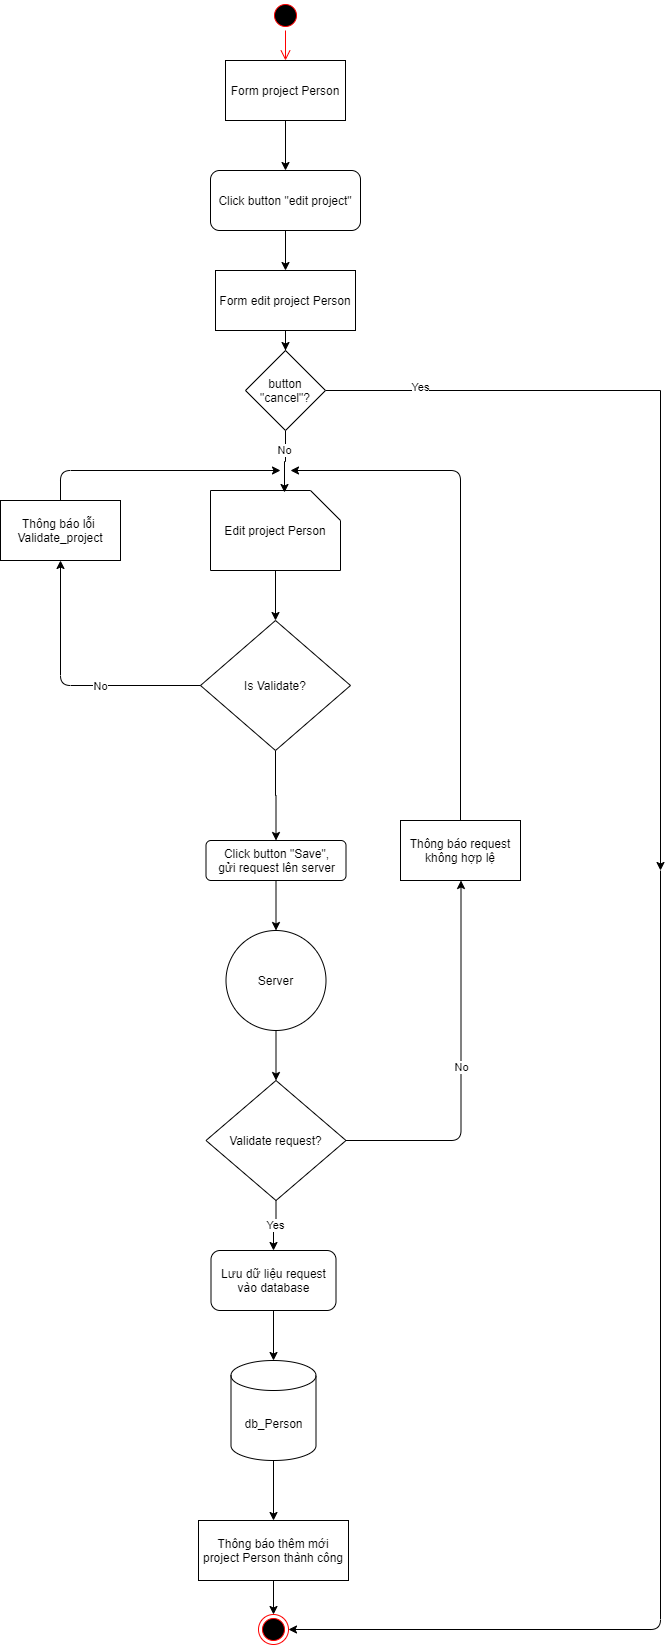

The diagram above was exported from draw.io. Its source (the exported page's mxGraphModel, read from the mxfile embedded in the PNG):
<mxGraphModel dx="868" dy="482" grid="1" gridSize="10" guides="1" tooltips="1" connect="1" arrows="1" fold="1" page="1" pageScale="1" pageWidth="850" pageHeight="1100" math="0" shadow="0">
  <root>
    <mxCell id="0" />
    <mxCell id="1" parent="0" />
    <mxCell id="ynEOJGgqMHVLYRgWhTm4-77" value="" style="ellipse;html=1;shape=startState;fillColor=#000000;strokeColor=#ff0000;" vertex="1" parent="1">
      <mxGeometry x="380" y="10" width="30" height="30" as="geometry" />
    </mxCell>
    <mxCell id="ynEOJGgqMHVLYRgWhTm4-78" value="" style="edgeStyle=orthogonalEdgeStyle;html=1;verticalAlign=bottom;endArrow=open;endSize=8;strokeColor=#ff0000;entryX=0.5;entryY=0;entryDx=0;entryDy=0;" edge="1" parent="1" source="ynEOJGgqMHVLYRgWhTm4-77" target="ynEOJGgqMHVLYRgWhTm4-82">
      <mxGeometry relative="1" as="geometry">
        <mxPoint x="385" y="190" as="targetPoint" />
      </mxGeometry>
    </mxCell>
    <mxCell id="ynEOJGgqMHVLYRgWhTm4-79" value="" style="edgeStyle=orthogonalEdgeStyle;rounded=0;orthogonalLoop=1;jettySize=auto;html=1;" edge="1" parent="1" source="ynEOJGgqMHVLYRgWhTm4-80" target="ynEOJGgqMHVLYRgWhTm4-84">
      <mxGeometry relative="1" as="geometry" />
    </mxCell>
    <mxCell id="ynEOJGgqMHVLYRgWhTm4-80" value="Click button &quot;edit project&quot;" style="rounded=1;whiteSpace=wrap;html=1;" vertex="1" parent="1">
      <mxGeometry x="320" y="180" width="150" height="60" as="geometry" />
    </mxCell>
    <mxCell id="ynEOJGgqMHVLYRgWhTm4-81" value="" style="edgeStyle=orthogonalEdgeStyle;rounded=0;orthogonalLoop=1;jettySize=auto;html=1;" edge="1" parent="1" source="ynEOJGgqMHVLYRgWhTm4-82" target="ynEOJGgqMHVLYRgWhTm4-80">
      <mxGeometry relative="1" as="geometry" />
    </mxCell>
    <mxCell id="ynEOJGgqMHVLYRgWhTm4-82" value="Form project Person" style="rounded=0;whiteSpace=wrap;html=1;" vertex="1" parent="1">
      <mxGeometry x="335" y="70" width="120" height="60" as="geometry" />
    </mxCell>
    <mxCell id="ynEOJGgqMHVLYRgWhTm4-83" value="" style="edgeStyle=orthogonalEdgeStyle;rounded=0;orthogonalLoop=1;jettySize=auto;html=1;" edge="1" parent="1" source="ynEOJGgqMHVLYRgWhTm4-84" target="ynEOJGgqMHVLYRgWhTm4-113">
      <mxGeometry relative="1" as="geometry" />
    </mxCell>
    <mxCell id="ynEOJGgqMHVLYRgWhTm4-84" value="Form edit project Person" style="rounded=0;whiteSpace=wrap;html=1;" vertex="1" parent="1">
      <mxGeometry x="325" y="280" width="140" height="60" as="geometry" />
    </mxCell>
    <mxCell id="ynEOJGgqMHVLYRgWhTm4-85" value="" style="edgeStyle=orthogonalEdgeStyle;rounded=0;orthogonalLoop=1;jettySize=auto;html=1;" edge="1" parent="1" source="ynEOJGgqMHVLYRgWhTm4-86" target="ynEOJGgqMHVLYRgWhTm4-88">
      <mxGeometry relative="1" as="geometry" />
    </mxCell>
    <mxCell id="ynEOJGgqMHVLYRgWhTm4-86" value="Edit project Person" style="shape=card;whiteSpace=wrap;html=1;direction=south;" vertex="1" parent="1">
      <mxGeometry x="320" y="500" width="130" height="80" as="geometry" />
    </mxCell>
    <mxCell id="ynEOJGgqMHVLYRgWhTm4-87" value="" style="edgeStyle=orthogonalEdgeStyle;rounded=0;orthogonalLoop=1;jettySize=auto;html=1;" edge="1" parent="1" source="ynEOJGgqMHVLYRgWhTm4-88" target="ynEOJGgqMHVLYRgWhTm4-94">
      <mxGeometry relative="1" as="geometry" />
    </mxCell>
    <mxCell id="ynEOJGgqMHVLYRgWhTm4-88" value="Is Validate?" style="rhombus;whiteSpace=wrap;html=1;" vertex="1" parent="1">
      <mxGeometry x="310" y="630" width="150" height="130" as="geometry" />
    </mxCell>
    <mxCell id="ynEOJGgqMHVLYRgWhTm4-89" value="Thông báo lỗi&amp;nbsp;&lt;br&gt;Validate_project" style="rounded=0;whiteSpace=wrap;html=1;" vertex="1" parent="1">
      <mxGeometry x="110" y="510" width="120" height="60" as="geometry" />
    </mxCell>
    <mxCell id="ynEOJGgqMHVLYRgWhTm4-90" value="" style="endArrow=classic;html=1;exitX=0;exitY=0.5;exitDx=0;exitDy=0;entryX=0.5;entryY=1;entryDx=0;entryDy=0;" edge="1" parent="1" source="ynEOJGgqMHVLYRgWhTm4-88" target="ynEOJGgqMHVLYRgWhTm4-89">
      <mxGeometry width="50" height="50" relative="1" as="geometry">
        <mxPoint x="390" y="500" as="sourcePoint" />
        <mxPoint x="440" y="450" as="targetPoint" />
        <Array as="points">
          <mxPoint x="170" y="695" />
        </Array>
      </mxGeometry>
    </mxCell>
    <mxCell id="ynEOJGgqMHVLYRgWhTm4-91" value="No" style="edgeLabel;html=1;align=center;verticalAlign=middle;resizable=0;points=[];" vertex="1" connectable="0" parent="ynEOJGgqMHVLYRgWhTm4-90">
      <mxGeometry x="-0.2377" relative="1" as="geometry">
        <mxPoint as="offset" />
      </mxGeometry>
    </mxCell>
    <mxCell id="ynEOJGgqMHVLYRgWhTm4-92" value="" style="endArrow=classic;html=1;exitX=0.5;exitY=0;exitDx=0;exitDy=0;" edge="1" parent="1" source="ynEOJGgqMHVLYRgWhTm4-89">
      <mxGeometry width="50" height="50" relative="1" as="geometry">
        <mxPoint x="390" y="500" as="sourcePoint" />
        <mxPoint x="390" y="480" as="targetPoint" />
        <Array as="points">
          <mxPoint x="170" y="480" />
        </Array>
      </mxGeometry>
    </mxCell>
    <mxCell id="ynEOJGgqMHVLYRgWhTm4-93" value="" style="edgeStyle=orthogonalEdgeStyle;rounded=0;orthogonalLoop=1;jettySize=auto;html=1;" edge="1" parent="1" source="ynEOJGgqMHVLYRgWhTm4-94">
      <mxGeometry relative="1" as="geometry">
        <mxPoint x="385.5" y="940" as="targetPoint" />
      </mxGeometry>
    </mxCell>
    <mxCell id="ynEOJGgqMHVLYRgWhTm4-94" value="Click button &quot;Save&quot;,&lt;br&gt;gửi request lên server" style="html=1;align=center;verticalAlign=top;rounded=1;absoluteArcSize=1;arcSize=10;dashed=0;" vertex="1" parent="1">
      <mxGeometry x="315.5" y="850" width="140" height="40" as="geometry" />
    </mxCell>
    <mxCell id="ynEOJGgqMHVLYRgWhTm4-95" value="" style="edgeStyle=orthogonalEdgeStyle;rounded=0;orthogonalLoop=1;jettySize=auto;html=1;" edge="1" parent="1" source="ynEOJGgqMHVLYRgWhTm4-96" target="ynEOJGgqMHVLYRgWhTm4-98">
      <mxGeometry relative="1" as="geometry" />
    </mxCell>
    <mxCell id="ynEOJGgqMHVLYRgWhTm4-96" value="Server" style="ellipse;fillColor=#ffffff;strokeColor=#000000;" vertex="1" parent="1">
      <mxGeometry x="335.5" y="940" width="100" height="100" as="geometry" />
    </mxCell>
    <mxCell id="ynEOJGgqMHVLYRgWhTm4-97" value="Yes" style="edgeStyle=orthogonalEdgeStyle;rounded=0;orthogonalLoop=1;jettySize=auto;html=1;" edge="1" parent="1" source="ynEOJGgqMHVLYRgWhTm4-98" target="ynEOJGgqMHVLYRgWhTm4-101">
      <mxGeometry relative="1" as="geometry" />
    </mxCell>
    <mxCell id="ynEOJGgqMHVLYRgWhTm4-98" value="Validate request?" style="rhombus;" vertex="1" parent="1">
      <mxGeometry x="315.5" y="1090" width="140" height="120" as="geometry" />
    </mxCell>
    <mxCell id="ynEOJGgqMHVLYRgWhTm4-99" value="No" style="endArrow=classic;html=1;exitX=1;exitY=0.5;exitDx=0;exitDy=0;entryX=0.5;entryY=1;entryDx=0;entryDy=0;" edge="1" parent="1" source="ynEOJGgqMHVLYRgWhTm4-98">
      <mxGeometry width="50" height="50" relative="1" as="geometry">
        <mxPoint x="410.5" y="840" as="sourcePoint" />
        <mxPoint x="570.5" y="890" as="targetPoint" />
        <Array as="points">
          <mxPoint x="570.5" y="1150" />
        </Array>
      </mxGeometry>
    </mxCell>
    <mxCell id="ynEOJGgqMHVLYRgWhTm4-100" value="" style="edgeStyle=orthogonalEdgeStyle;rounded=0;orthogonalLoop=1;jettySize=auto;html=1;" edge="1" parent="1" source="ynEOJGgqMHVLYRgWhTm4-101" target="ynEOJGgqMHVLYRgWhTm4-105">
      <mxGeometry relative="1" as="geometry" />
    </mxCell>
    <mxCell id="ynEOJGgqMHVLYRgWhTm4-101" value="Lưu dữ liệu request vào database" style="rounded=1;whiteSpace=wrap;html=1;" vertex="1" parent="1">
      <mxGeometry x="320.5" y="1260" width="125" height="60" as="geometry" />
    </mxCell>
    <mxCell id="ynEOJGgqMHVLYRgWhTm4-102" value="" style="edgeStyle=orthogonalEdgeStyle;rounded=0;orthogonalLoop=1;jettySize=auto;html=1;" edge="1" parent="1" source="ynEOJGgqMHVLYRgWhTm4-103" target="ynEOJGgqMHVLYRgWhTm4-108">
      <mxGeometry relative="1" as="geometry" />
    </mxCell>
    <mxCell id="ynEOJGgqMHVLYRgWhTm4-103" value="Thông báo thêm mới project Person thành công" style="rounded=0;whiteSpace=wrap;html=1;" vertex="1" parent="1">
      <mxGeometry x="308" y="1530" width="150" height="60" as="geometry" />
    </mxCell>
    <mxCell id="ynEOJGgqMHVLYRgWhTm4-104" value="" style="edgeStyle=orthogonalEdgeStyle;rounded=0;orthogonalLoop=1;jettySize=auto;html=1;" edge="1" parent="1" source="ynEOJGgqMHVLYRgWhTm4-105" target="ynEOJGgqMHVLYRgWhTm4-103">
      <mxGeometry relative="1" as="geometry" />
    </mxCell>
    <mxCell id="ynEOJGgqMHVLYRgWhTm4-105" value="db_Person" style="shape=cylinder3;whiteSpace=wrap;html=1;boundedLbl=1;backgroundOutline=1;size=15;" vertex="1" parent="1">
      <mxGeometry x="340.5" y="1370" width="85" height="100" as="geometry" />
    </mxCell>
    <mxCell id="ynEOJGgqMHVLYRgWhTm4-106" value="Thông báo request không hợp lệ" style="rounded=0;whiteSpace=wrap;html=1;" vertex="1" parent="1">
      <mxGeometry x="510" y="830" width="120" height="60" as="geometry" />
    </mxCell>
    <mxCell id="ynEOJGgqMHVLYRgWhTm4-107" value="" style="endArrow=classic;html=1;exitX=0.5;exitY=0;exitDx=0;exitDy=0;" edge="1" parent="1" source="ynEOJGgqMHVLYRgWhTm4-106">
      <mxGeometry width="50" height="50" relative="1" as="geometry">
        <mxPoint x="390" y="890" as="sourcePoint" />
        <mxPoint x="400" y="480" as="targetPoint" />
        <Array as="points">
          <mxPoint x="570" y="480" />
        </Array>
      </mxGeometry>
    </mxCell>
    <mxCell id="ynEOJGgqMHVLYRgWhTm4-108" value="" style="ellipse;html=1;shape=endState;fillColor=#000000;strokeColor=#ff0000;" vertex="1" parent="1">
      <mxGeometry x="368" y="1624" width="30" height="30" as="geometry" />
    </mxCell>
    <mxCell id="ynEOJGgqMHVLYRgWhTm4-109" value="" style="endArrow=classic;html=1;entryX=1;entryY=0.5;entryDx=0;entryDy=0;exitX=0.5;exitY=1;exitDx=0;exitDy=0;" edge="1" parent="1" target="ynEOJGgqMHVLYRgWhTm4-108">
      <mxGeometry width="50" height="50" relative="1" as="geometry">
        <mxPoint x="770" y="880" as="sourcePoint" />
        <mxPoint x="440" y="1240" as="targetPoint" />
        <Array as="points">
          <mxPoint x="770" y="1639" />
        </Array>
      </mxGeometry>
    </mxCell>
    <mxCell id="ynEOJGgqMHVLYRgWhTm4-110" value="No" style="edgeStyle=orthogonalEdgeStyle;rounded=0;orthogonalLoop=1;jettySize=auto;html=1;" edge="1" parent="1" source="ynEOJGgqMHVLYRgWhTm4-113">
      <mxGeometry x="0.0159" y="-11" relative="1" as="geometry">
        <mxPoint x="394" y="502" as="targetPoint" />
        <mxPoint x="11" y="-11" as="offset" />
      </mxGeometry>
    </mxCell>
    <mxCell id="ynEOJGgqMHVLYRgWhTm4-111" style="edgeStyle=orthogonalEdgeStyle;rounded=0;orthogonalLoop=1;jettySize=auto;html=1;" edge="1" parent="1" source="ynEOJGgqMHVLYRgWhTm4-113">
      <mxGeometry relative="1" as="geometry">
        <mxPoint x="769.9999999999995" y="880" as="targetPoint" />
      </mxGeometry>
    </mxCell>
    <mxCell id="ynEOJGgqMHVLYRgWhTm4-112" value="Yes" style="edgeLabel;html=1;align=center;verticalAlign=middle;resizable=0;points=[];" vertex="1" connectable="0" parent="ynEOJGgqMHVLYRgWhTm4-111">
      <mxGeometry x="-0.7697" y="4" relative="1" as="geometry">
        <mxPoint as="offset" />
      </mxGeometry>
    </mxCell>
    <mxCell id="ynEOJGgqMHVLYRgWhTm4-113" value="button &quot;cancel&quot;?" style="rhombus;whiteSpace=wrap;html=1;" vertex="1" parent="1">
      <mxGeometry x="355" y="360" width="80" height="80" as="geometry" />
    </mxCell>
  </root>
</mxGraphModel>